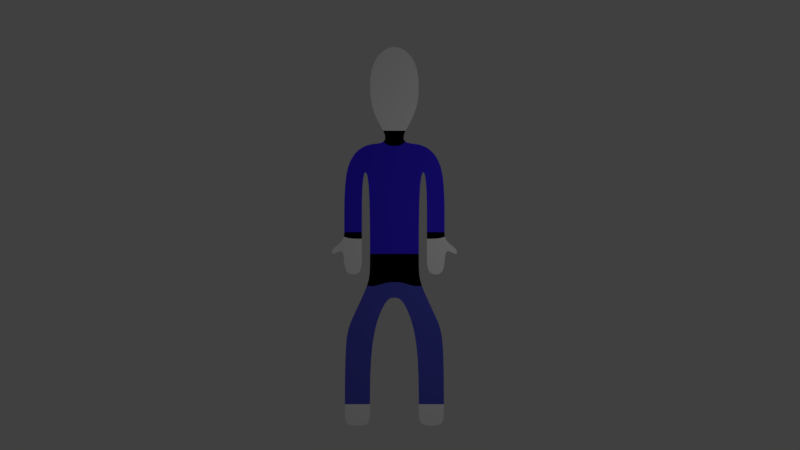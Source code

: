 # Source: throwey.blend  (saved by Blender 2.78.0; exported with 4.5.12 LTS)
import bpy
from mathutils import Matrix  # noqa: F401  (used for matrix-valued properties, if any)

bpy.ops.wm.read_factory_settings(use_empty=True)
scene = bpy.context.scene
scene.name = 'Scene'

# ---- collections
col_collection_1 = bpy.data.collections.new('Collection 1'); scene.collection.children.link(col_collection_1)

# ---- materials (node trees are filled in below, after node groups)
mat_skin = bpy.data.materials.new('Skin')
mat_skin.alpha_threshold = 0.0
mat_skin.use_transparent_shadow = False
mat_skin.diffuse_color = (1.0, 1.0, 1.0, 1.0)
mat_skin.roughness = 0.5
mat_skin.specular_intensity = 0.0
mat_collar_trim = bpy.data.materials.new('Collar Trim')
mat_collar_trim.alpha_threshold = 0.0
mat_collar_trim.use_transparent_shadow = False
mat_collar_trim.diffuse_color = (0.0, 0.0, 0.0, 1.0)
mat_collar_trim.roughness = 0.5
mat_collar_trim.specular_intensity = 0.0
mat_shirt = bpy.data.materials.new('Shirt')
mat_shirt.alpha_threshold = 0.0
mat_shirt.use_transparent_shadow = False
mat_shirt.diffuse_color = (0.04956, 0.02633, 1.0, 1.0)
mat_shirt.roughness = 0.5
mat_shirt.specular_intensity = 0.0
mat_pants = bpy.data.materials.new('Pants')
mat_pants.alpha_threshold = 0.0
mat_pants.use_transparent_shadow = False
mat_pants.diffuse_color = (0.09119, 0.1022, 0.6619, 1.0)
mat_pants.roughness = 0.5
mat_pants.specular_intensity = 0.0

# ---- material node trees

# ---- world
world_world = bpy.data.worlds.new('World'); scene.world = world_world
world_world.color = (0.05088, 0.05088, 0.05088)
world_world.use_sun_shadow = False
world_world.sun_shadow_jitter_overblur = 0.0
world_world.cycles.sampling_method = 'MANUAL'

# ---- cameras
cam_camera = bpy.data.cameras.new('Camera')
cam_camera.clip_end = 100.0
cam_camera.lens = 35.0
cam_camera.sensor_width = 32.0
cam_camera.sensor_height = 18.0
cam_camera.ortho_scale = 7.314
cam_camera.dof.focus_distance = 0.0
cam_camera.dof.aperture_fstop = 128.0

# ---- lights
light_lamp = bpy.data.lights.new('Lamp', 'POINT')
light_lamp.transmission_factor = 0.0
light_lamp.cutoff_distance = 30.0
light_lamp.energy = 100.0
light_lamp.shadow_buffer_clip_start = 1.001
light_lamp.shadow_soft_size = 0.1
light_lamp.shadow_maximum_resolution = 0.006
light_lamp.use_absolute_resolution = True

# ---- meshes
me_plane = bpy.data.meshes.new('Plane')
me_plane.from_pydata([(-1.0, -1.0, 0.0), (-1.0, 1.0, 0.0), (-1.0, -0.4335, 0.0), (0.0, -0.5994, 0.0), (0.0, 1.0, 0.0), (0.0, -0.4335, 0.0), (-2.029, -1.0, 0.0), (-1.777, -0.8352, 0.0), (-1.0, -1.932, 0.0), (-2.029, -1.932, 0.0), (-1.0, 0.7379, 0.0), (0.0, 0.7379, 0.0), (-1.579, 0.9173, 0.0), (-2.056, 0.7379, 0.0), (-1.333, 0.9586, 0.0), (-1.333, 0.7379, 0.0), (-2.056, -0.1585, 0.0), (-1.333, -0.1585, 0.0), (-0.3481, 1.0, 0.0), (-0.3481, -0.4335, 0.0), (-0.3481, -0.5994, 0.0), (-0.3481, 0.7379, 0.0), (0.0, 1.114, 0.0), (-0.3481, 1.114, 0.0), (0.0, 1.35, 0.0), (-1.027, 1.35, 0.0), (0.0, 1.827, 0.0), (-1.027, 1.827, 0.0), (0.0, 2.011, 0.0), (-0.399, 1.986, 0.0), (-1.0, -0.2933, 0.0), (0.0, -0.2933, 0.0), (-0.3481, -0.2933, 0.0), (-2.056, 0.03717, 0.0), (-1.333, 0.03717, 0.0), (-2.583, -0.1693, 0.0), (-2.583, -0.09209, 0.0), (-2.159, -0.02831, 0.0), (-2.159, -0.09304, 0.0), (-2.056, -0.3683, 0.0), (-1.333, -0.3683, 0.0), (-1.333, 0.08097, 0.0), (-2.056, 0.08097, 0.0), (-1.333, 0.1252, 0.0), (-2.056, 0.1252, 0.0), (-2.029, -1.825, 0.0), (-1.0, -1.825, 0.0)], [], [(20, 3, 5, 19), (21, 11, 4, 18), (0, 2, 7, 6), (46, 45, 9, 8), (32, 31, 11, 21), (15, 14, 12, 13), (10, 1, 14, 15), (34, 33, 16, 17), (30, 32, 21, 10), (10, 21, 18, 1), (0, 20, 19, 2), (18, 4, 22, 23), (23, 22, 24, 25), (25, 24, 26, 27), (27, 26, 28, 29), (2, 19, 32, 30), (19, 5, 31, 32), (41, 42, 33, 34), (38, 37, 36, 35), (16, 33, 37, 38), (17, 16, 39, 40), (43, 44, 42, 41), (15, 13, 44, 43), (0, 6, 45, 46)])
me_plane.polygons.foreach_set('use_smooth', [True] * 24)
me_plane.polygons.foreach_set('material_index', [3, 2, 3, 0, 2, 2, 2, 0, 2, 2, 3, 1, 0, 0, 0, 1, 1, 1, 0, 0, 0, 2, 2, 3])
me_plane.materials.append(mat_skin)
me_plane.materials.append(mat_collar_trim)
me_plane.materials.append(mat_shirt)
me_plane.materials.append(mat_pants)
me_plane.use_remesh_preserve_volume = False
me_plane.use_remesh_preserve_attributes = False
me_plane.use_mirror_vertex_groups = False
me_plane.update()
arm_armature = bpy.data.armatures.new('Armature')  # bones are not reproduced

# ---- objects
ob_armature = bpy.data.objects.new('Armature', arm_armature)
ob_plane = bpy.data.objects.new('Plane', me_plane)
ob_lamp = bpy.data.objects.new('Lamp', light_lamp)
ob_camera = bpy.data.objects.new('Camera', cam_camera)

# ---- transforms, parenting, visibility, modifiers, constraints
ob_armature.location = (0.0, 0.0, 0.0)
ob_armature.rotation_euler = (-1.571, -0.0, 0.0)
ob_armature.lineart.crease_threshold = 0.0
ob_plane.location = (0.0, 0.0, 0.0)
ob_plane.scale = (0.6563, 2.592, 1.0)
ob_plane.lineart.crease_threshold = 0.0
_m = ob_plane.modifiers.new('Mirror', 'MIRROR')
_m = ob_plane.modifiers.new('Subsurf', 'SUBSURF')
_m.uv_smooth = 'PRESERVE_CORNERS'
_m.quality = 2
_m.levels = 2
_m.show_only_control_edges = False
ob_lamp.location = (4.076, 1.005, 5.904)
ob_lamp.rotation_euler = (0.6503, 0.05522, 1.866)
ob_lamp.lock_rotations_4d = False
ob_lamp.empty_display_type = 'ARROWS'
ob_lamp.color = (0.0, 0.0, 0.0, 0.0)
ob_lamp.lineart.crease_threshold = 0.0
ob_camera.location = (0.1507, 0.4021, 23.54)
ob_camera.lock_rotations_4d = False
ob_camera.empty_display_type = 'ARROWS'
ob_camera.color = (0.0, 0.0, 0.0, 0.0)
ob_camera.display_type = 'WIRE'
ob_camera.lineart.crease_threshold = 0.0

# ---- collection membership
col_collection_1.objects.link(ob_armature)
col_collection_1.objects.link(ob_plane)
col_collection_1.objects.link(ob_lamp)
col_collection_1.objects.link(ob_camera)

# ---- scene / render settings (as saved in the file)
scene.camera = ob_camera
scene.frame_start = 1; scene.frame_end = 250; scene.frame_set(1)
scene.render.engine = 'BLENDER_EEVEE_NEXT'
scene.render.resolution_percentage = 50
scene.render.dither_intensity = 0.0
scene.cycles.use_denoising = False
scene.cycles.samples = 128
scene.cycles.sampling_pattern = 'TABULATED_SOBOL'
scene.cycles.light_sampling_threshold = 0.0
scene.cycles.use_adaptive_sampling = False
scene.cycles.use_light_tree = False
scene.cycles.blur_glossy = 0.0
scene.cycles.sample_clamp_indirect = 0.0
scene.view_settings.view_transform = 'Standard'
bpy.context.view_layer.update()
